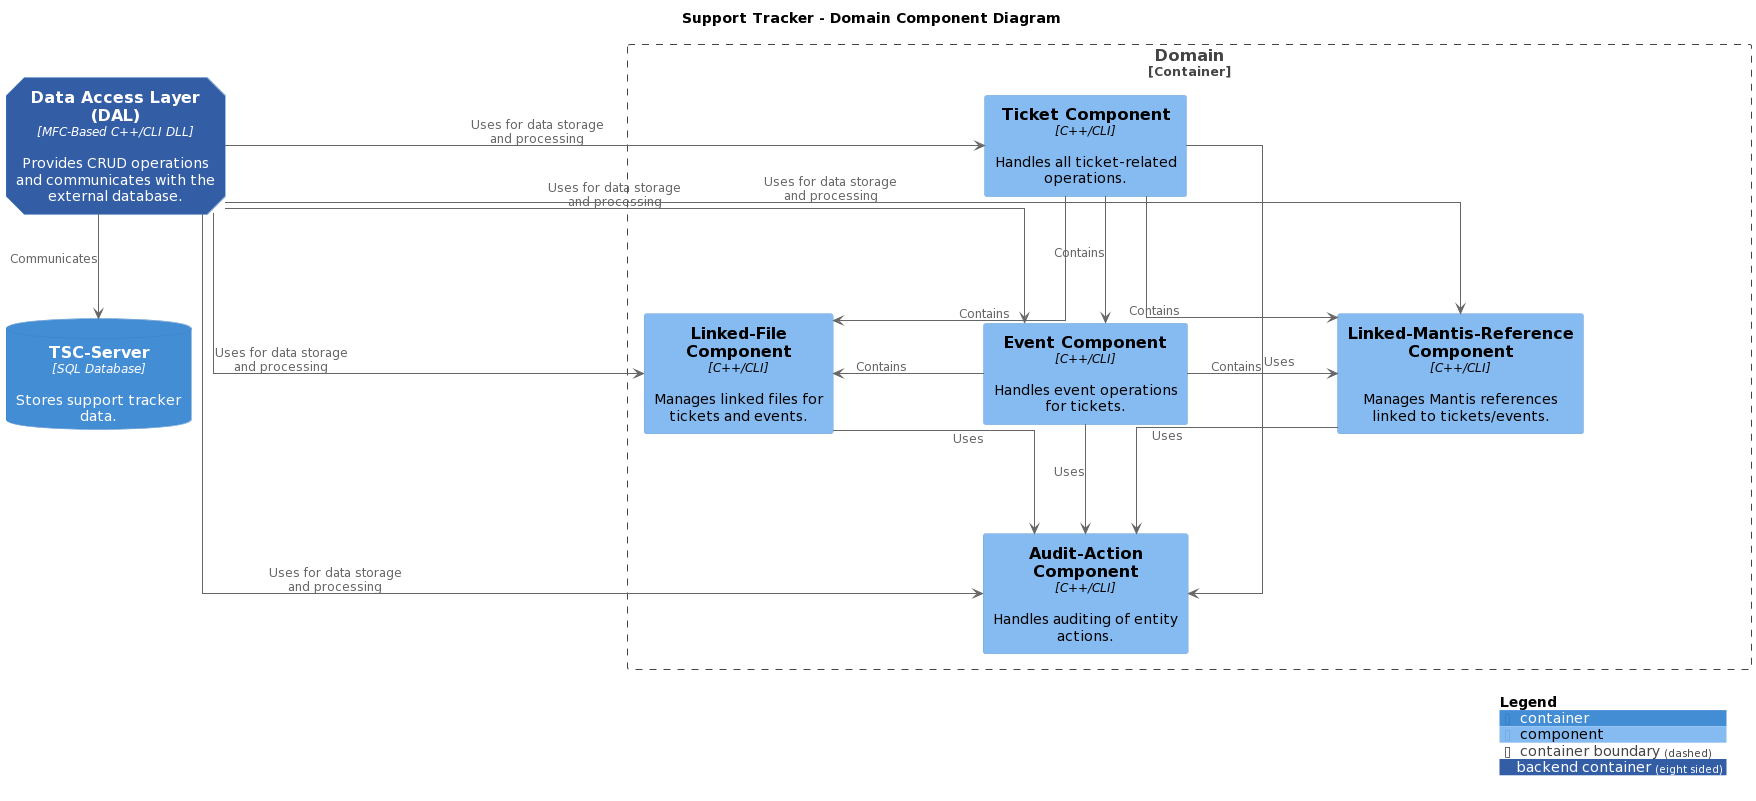

The diagram above was rendered by PlantUML. Its source (embedded in the PNG):
@startuml
!include https://raw.githubusercontent.com/plantuml-stdlib/C4-PlantUML/master/C4_Component.puml

' Tags
SHOW_PERSON_OUTLINE()
AddElementTag("backendContainer", $fontColor=$ELEMENT_FONT_COLOR, $bgColor="#335DA5", $shape=EightSidedShape(), $legendText="backend container\neight sided")
AddRelTag("async", $textColor=$ARROW_FONT_COLOR, $lineColor=$ARROW_COLOR, $lineStyle=DashedLine())
AddRelTag("sync/async", $textColor=$ARROW_FONT_COLOR, $lineColor=$ARROW_COLOR, $lineStyle=DottedLine())

' Styling
hide empty members
skinparam defaultFontStyle Monospaced
skinparam shadowing false
skinparam handwritten false
skinparam nodesep 150
skinparam ranksep 100
skinparam Linetype ortho

title "Support Tracker - Domain Component Diagram"

' Define the Domain as a container
Container_Boundary(c2, "Domain", "Controls the flow and structure of data from the code side.") {

    ' Define the primary components
    
    Component(ticketComponent, "Ticket Component", "C++/CLI", "Handles all ticket-related operations.")
    together {
        Component(eventComponent, "Event Component", "C++/CLI", "Handles event operations for tickets.")
        Component(linkedFileComponent, "Linked-File Component", "C++/CLI", "Manages linked files for tickets and events.")
        Component(linkedMantisRefComponent, "Linked-Mantis-Reference Component", "C++/CLI", "Manages Mantis references linked to tickets/events.")
    }
    Component(auditActionComponent, "Audit-Action Component", "C++/CLI", "Handles auditing of entity actions.")
    
    
    ' Define the interactions between the components
    ticketComponent -down-> eventComponent : Contains
    ticketComponent -down-> linkedFileComponent : Contains
    ticketComponent -down-> linkedMantisRefComponent : Contains
    ticketComponent -down-> auditActionComponent : Uses
    
    eventComponent -left-> linkedFileComponent : Contains
    eventComponent -right-> linkedMantisRefComponent : Contains
    eventComponent -down-> auditActionComponent : Uses

    linkedFileComponent -down-> auditActionComponent : Uses
    linkedMantisRefComponent -down-> auditActionComponent : Uses
}

' External containers and systems
together {
    Container(dataAccessLayer, "Data Access Layer (DAL)", "MFC-Based C++/CLI DLL", "Provides CRUD operations and communicates with the external database.", $tags="backendContainer")
    ContainerDb(externalDatabase, "TSC-Server", "SQL Database", "Stores support tracker data.")
}

' Interactions between Domain and external containers
dataAccessLayer -right-> ticketComponent : Uses for data storage and processing
dataAccessLayer -down-> eventComponent : Uses for data storage and processing
dataAccessLayer -down-> linkedFileComponent : Uses for data storage and processing
dataAccessLayer -down-> linkedMantisRefComponent : Uses for data storage and processing
dataAccessLayer -down-> auditActionComponent : Uses for data storage and processing

dataAccessLayer -down-> externalDatabase : Communicates

SHOW_LEGEND()
@enduml